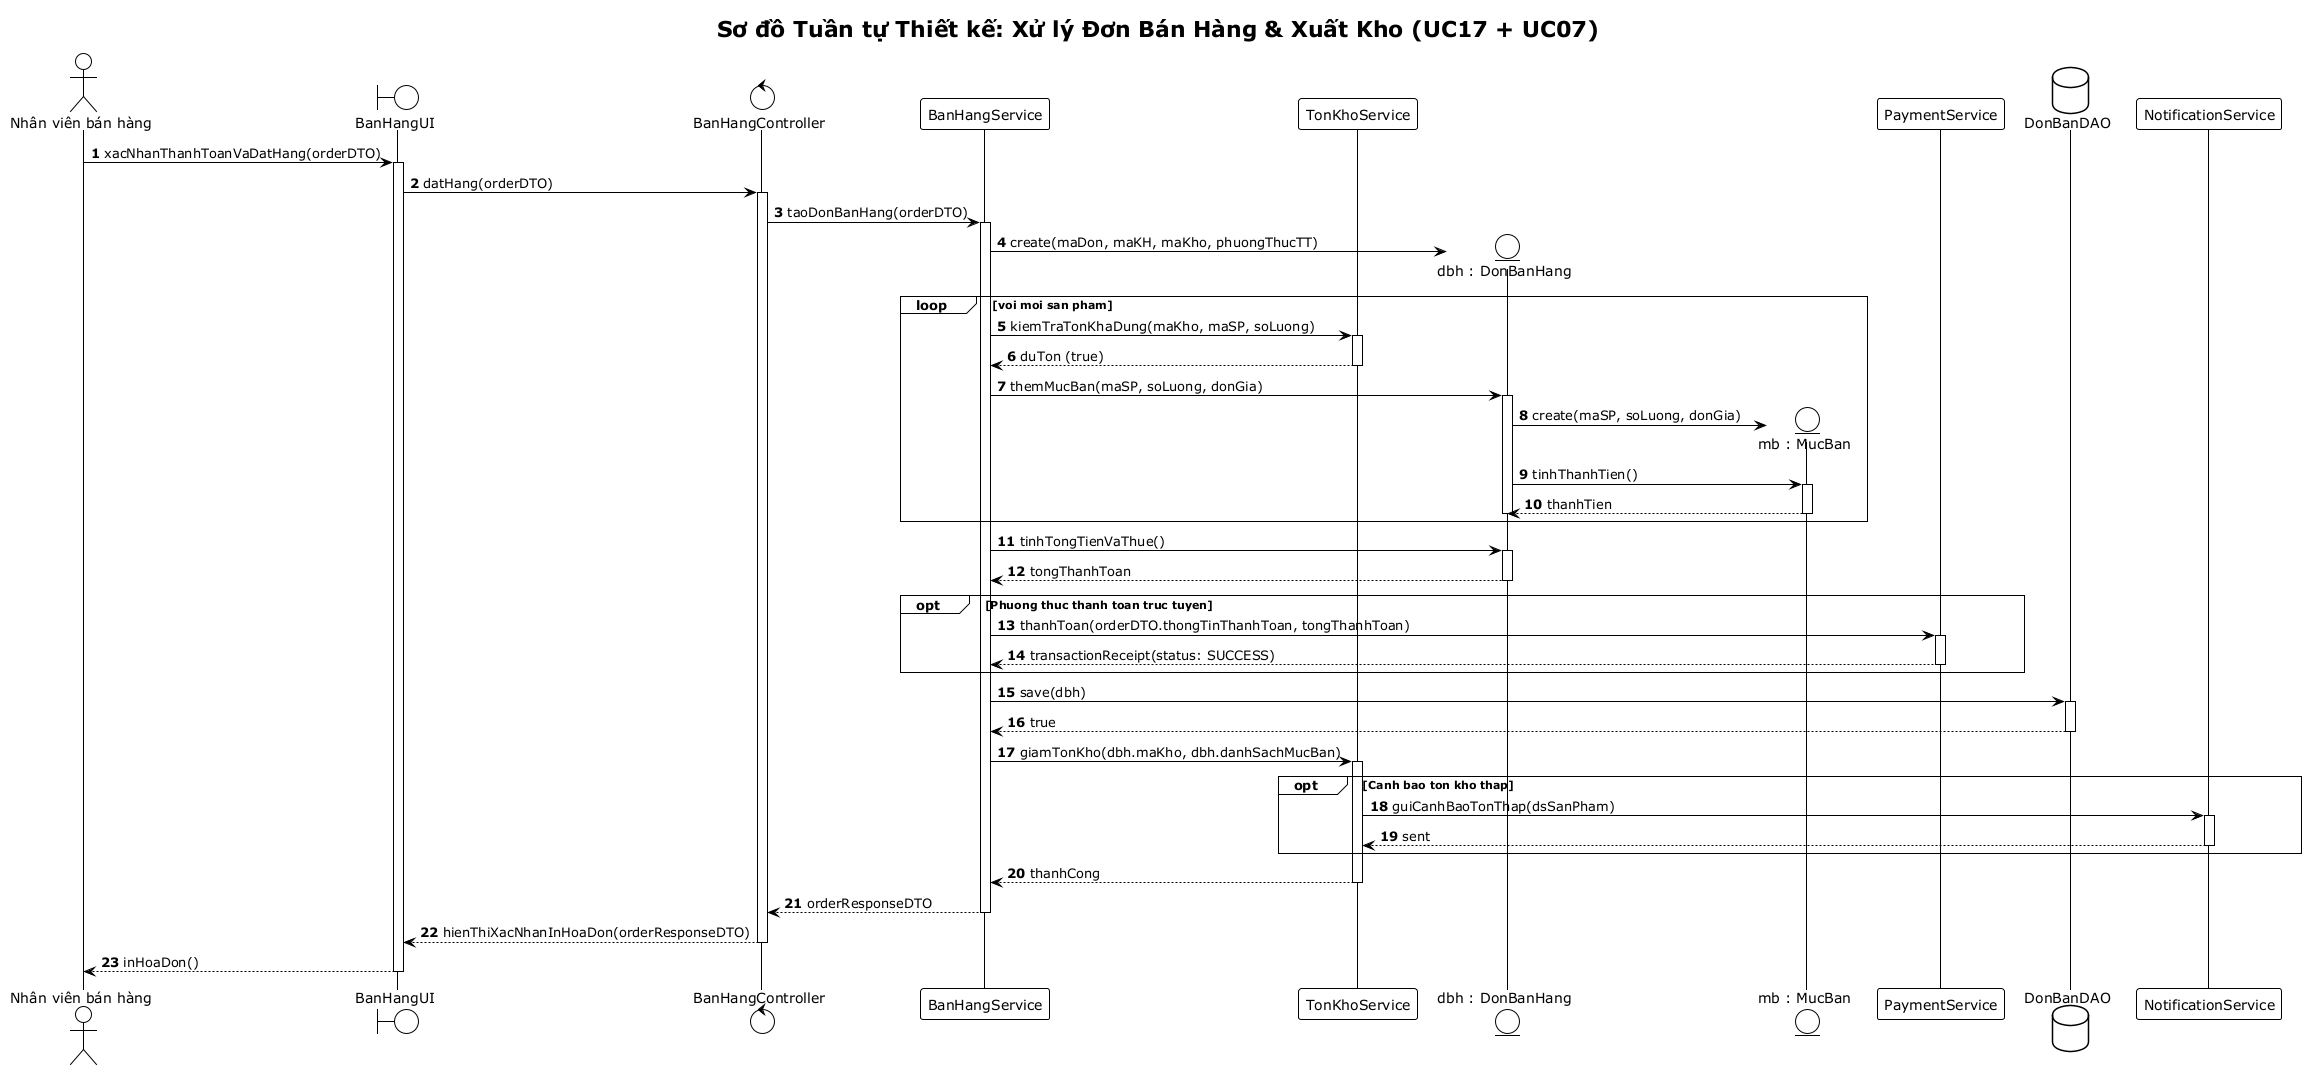

The diagram above was rendered by PlantUML. Its source (embedded in the PNG):
@startuml sequence-ban-hang
!theme plain
autonumber
skinparam responseMessageBelowArrow true

title Sơ đồ Tuần tự Thiết kế: Xử lý Đơn Bán Hàng & Xuất Kho (UC17 + UC07)

actor "Nhân viên bán hàng" as NVBH
boundary "BanHangUI" as UI
control "BanHangController" as Ctrl
participant "BanHangService" as Service
participant "TonKhoService" as TKService
entity "dbh : DonBanHang" as DBH
entity "mb : MucBan" as MB
participant "PaymentService" as PayService
database "DonBanDAO" as DBDAO
participant "NotificationService" as NotifService

NVBH -> UI: xacNhanThanhToanVaDatHang(orderDTO)
activate UI

UI -> Ctrl: datHang(orderDTO)
activate Ctrl

Ctrl -> Service: taoDonBanHang(orderDTO)
activate Service

Service -> DBH**: create(maDon, maKH, maKho, phuongThucTT)

loop voi moi san pham
    Service -> TKService: kiemTraTonKhaDung(maKho, maSP, soLuong)
    activate TKService
    TKService --> Service: duTon (true)
    deactivate TKService
    
    Service -> DBH: themMucBan(maSP, soLuong, donGia)
    activate DBH
    DBH -> MB**: create(maSP, soLuong, donGia)
    DBH -> MB: tinhThanhTien()
    activate MB
    MB --> DBH: thanhTien
    deactivate MB
    deactivate DBH
end

Service -> DBH: tinhTongTienVaThue()
activate DBH
DBH --> Service: tongThanhToan
deactivate DBH

opt Phuong thuc thanh toan truc tuyen
    Service -> PayService: thanhToan(orderDTO.thongTinThanhToan, tongThanhToan)
    activate PayService
    PayService --> Service: transactionReceipt(status: SUCCESS)
    deactivate PayService
end

Service -> DBDAO: save(dbh)
activate DBDAO
DBDAO --> Service: true
deactivate DBDAO

' Trừ tồn kho tạm thời (hoặc xuất kho)
Service -> TKService: giamTonKho(dbh.maKho, dbh.danhSachMucBan)
activate TKService
opt Canh bao ton kho thap
    TKService -> NotifService: guiCanhBaoTonThap(dsSanPham)
    activate NotifService
    NotifService --> TKService: sent
    deactivate NotifService
end
TKService --> Service: thanhCong
deactivate TKService

Service --> Ctrl: orderResponseDTO
deactivate Service

Ctrl --> UI: hienThiXacNhanInHoaDon(orderResponseDTO)
deactivate Ctrl

UI --> NVBH: inHoaDon()
deactivate UI
@enduml